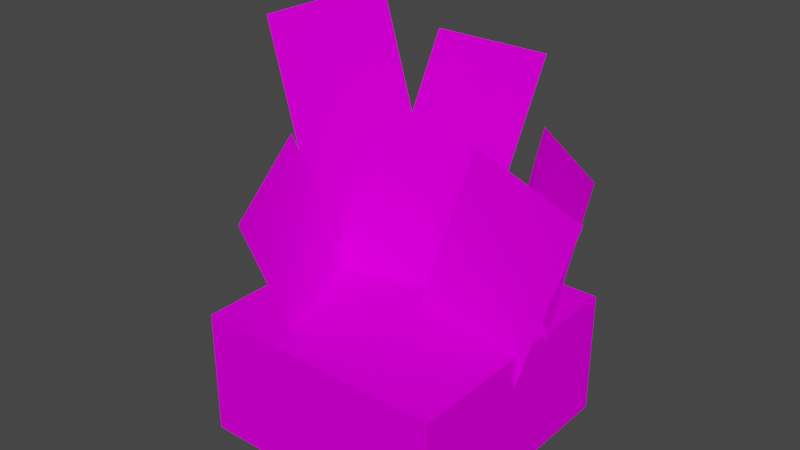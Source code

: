 # Source: weaponry_props.blend  (saved by Blender 3.6.13; exported with 4.5.12 LTS)
import bpy
from mathutils import Matrix  # noqa: F401  (used for matrix-valued properties, if any)

bpy.ops.wm.read_factory_settings(use_empty=True)
scene = bpy.context.scene
scene.name = 'Scene'

# ---- collections
col_collection = bpy.data.collections.new('Collection'); scene.collection.children.link(col_collection)

# ---- images (referenced by path relative to the original .blend; pixels are not part of the script)
import os
ASSET_DIR = os.environ.get("B2B_ASSET_DIR", "")  # directory of the original .blend (textures are referenced by path, not embedded)
HERE = os.path.dirname(os.path.abspath(__file__))  # packed textures are extracted next to this script under _unpacked/

def load_image(name, relpath, width, height, colorspace="sRGB"):
    """Load a texture the original file referenced (path relative to the .blend, or extracted next to this script)."""
    p = next((c for c in (os.path.join(HERE, relpath), os.path.join(ASSET_DIR, relpath)) if relpath and os.path.exists(c)), "")
    if p:
        img = bpy.data.images.load(p, check_existing=True)
        img.name = name
    else:  # same state as the original file: an image datablock whose file is absent (Cycles renders it pink)
        img = bpy.data.images.new(name, width, height)
        img.source = "FILE"
        img.filepath = "//" + (relpath or name)
    img.colorspace_settings.name = colorspace
    return img
img_weaponry_props_png = load_image('weaponry_props.png', 'weaponry_props.png', 1024, 1024, 'sRGB')

# ---- materials (node trees are filled in below, after node groups)
mat_material = bpy.data.materials.new('Material')
mat_material.use_transparent_shadow = False
mat_material.roughness = 0.5
mat_material.line_color = (0.0, 0.0, 0.0, 1.0)

# ---- material node trees
mat_material.use_nodes = True; mat_material.node_tree.nodes.clear()
_N = mat_material.node_tree.nodes; _L = mat_material.node_tree.links
n0 = _N.new('ShaderNodeOutputMaterial'); n0.name = 'Material Output'; n0.location = (300, 300)
n1 = _N.new('ShaderNodeBsdfPrincipled'); n1.name = 'Principled BSDF'; n1.location = (10, 300)
n1.distribution = 'GGX'
n1.subsurface_method = 'RANDOM_WALK_SKIN'
n1.inputs[2].default_value = 1.0
n1.inputs[3].default_value = 1.45
n1.inputs[13].default_value = 0.0
n1.inputs[27].default_value = (0.0, 0.0, 0.0, 1.0)
n1.inputs[28].default_value = 1.0
n2 = _N.new('ShaderNodeTexImage'); n2.name = 'Image Texture'; n2.location = (-280, 280)
n2.image = img_weaponry_props_png
n2.interpolation = 'Closest'
n3 = _N.new('ShaderNodeTexImage'); n3.name = 'Image Texture.001'; n3.location = (-280, -120)
n3.image = img_weaponry_props_png
n3.interpolation = 'Closest'
_L.new(n1.outputs[0], n0.inputs[0])
_L.new(n2.outputs[0], n1.inputs[0])
_L.new(n3.outputs[1], n1.inputs[4])
n0.is_active_output = True

# ---- world
world_world = bpy.data.worlds.new('World'); scene.world = world_world
world_world.use_nodes = True; world_world.node_tree.nodes.clear()
_N = world_world.node_tree.nodes; _L = world_world.node_tree.links
n0 = _N.new('ShaderNodeOutputWorld'); n0.name = 'World Output'; n0.location = (300, 300)
n1 = _N.new('ShaderNodeBackground'); n1.name = 'Background'; n1.location = (10, 300)
n1.inputs[0].default_value = (0.05088, 0.05088, 0.05088, 1.0)
_L.new(n1.outputs[0], n0.inputs[0])
n0.is_active_output = True
world_world.color = (0.05088, 0.05088, 0.05088)
world_world.use_sun_shadow = False
world_world.sun_shadow_jitter_overblur = 0.0

# ---- meshes
me_plane = bpy.data.meshes.new('Plane')
me_plane.from_pydata([(1.0, -1.0, 0.0), (1.0, 0.0, 0.0), (0.0, -1.0, 0.0), (0.0, 0.0, 0.0), (1.0, -1.0, 0.5), (1.0, 0.0, 0.5), (0.0, -1.0, 0.5), (0.0, 0.0, 0.5), (0.95, -0.95, 0.025), (0.95, -0.05, 0.025), (0.05, -0.95, 0.025), (0.05, -0.05, 0.025), (0.95, -0.95, 0.475), (0.95, -0.05, 0.475), (0.05, -0.95, 0.475), (0.05, -0.05, 0.475), (0.6185, -0.5556, -0.001023), (0.6185, 0.163, 1.316), (0.2604, -0.521, 0.03127), (-0.3205, -0.3438, 1.403), (0.7023, -0.3562, 0.1972), (0.1185, 0.163, 1.316), (0.1215, -0.179, 1.569), (0.1185, -0.5556, -0.001023), (0.9217, -0.5724, 0.06021), (1.164, -0.4315, 1.02), (0.683, -0.3525, 1.13), (0.4404, -0.4934, 0.1703), (0.9509, -0.4047, 0.09764), (1.082, -0.2355, 1.074), (0.6875, 0.0712, 1.074), (0.5561, -0.09799, 0.09764), (0.1486, -0.2752, 0.1579), (0.05203, -0.6048, 1.097), (0.2383, -1.048, 0.9606), (0.3348, -0.7187, 0.02141)], [], [(2, 3, 1, 0), (6, 4, 5, 7), (2, 0, 4, 6), (0, 1, 5, 4), (1, 3, 7, 5), (3, 2, 6, 7), (10, 8, 12, 14), (8, 9, 13, 12), (9, 11, 15, 13), (11, 10, 14, 15), (23, 16, 17, 21), (18, 20, 22, 19), (27, 24, 25, 26), (31, 28, 29, 30), (35, 32, 33, 34)])
_uv = me_plane.uv_layers.new(name='UVMap')
_uv.uv.foreach_set('vector', [0.0, 0.25, 0.0, 0.5, 0.25, 0.5, 0.25, 0.25, 0.0, 0.75, 0.25, 0.75, 0.25, 1.0, 0.0, 1.0, 0.0, 0.5, 0.25, 0.5, 0.25, 0.625, 0.0, 0.625, 0.0, 0.5, 0.25, 0.5, 0.25, 0.625, 0.0, 0.625, 0.0, 0.5, 0.25, 0.5, 0.25, 0.625, 0.0, 0.625, 0.0, 0.5, 0.25, 0.5, 0.25, 0.625, 0.0, 0.625, 0.0, 0.625, 0.25, 0.625, 0.25, 0.75, 0.0, 0.75, 0.0, 0.625, 0.25, 0.625, 0.25, 0.75, 0.0, 0.75, 0.0, 0.625, 0.25, 0.625, 0.25, 0.75, 0.0, 0.75, 0.0, 0.625, 0.25, 0.625, 0.25, 0.75, 0.0, 0.75, 0.375, 0.625, 0.5, 0.625, 0.5, 1.0, 0.375, 1.0, 0.25, 0.625, 0.375, 0.625, 0.375, 1.0, 0.25, 1.0, 0.5, 0.5, 0.5, 0.625, 0.25, 0.625, 0.25, 0.5, 0.5, 0.75, 0.625, 0.75, 0.625, 1.0, 0.5, 1.0, 0.625, 0.75, 0.75, 0.75, 0.75, 1.0, 0.625, 1.0])
me_plane.materials.append(mat_material)
me_plane.update()

# ---- objects
ob_plane = bpy.data.objects.new('Plane', me_plane)

# ---- transforms, parenting, visibility, modifiers, constraints
ob_plane.location = (0.0, 0.0, 0.0)

# ---- collection membership
col_collection.objects.link(ob_plane)

# ---- scene / render settings (as saved in the file)
scene.frame_start = 1; scene.frame_end = 250; scene.frame_set(1)
scene.render.engine = 'BLENDER_EEVEE_NEXT'
scene.cycles.sampling_pattern = 'TABULATED_SOBOL'
scene.view_settings.view_transform = 'Filmic'
bpy.context.view_layer.update()

# ---- added for rendering (the .blend has no active camera and no usable light): camera, sun
cam_auto = bpy.data.cameras.new('AutoCamera')
cam_auto.lens = 50.0
cam_auto.sensor_width = 36.0
cam_auto.clip_end = 1000.0
ob_auto_camera = bpy.data.objects.new('AutoCamera', cam_auto)
scene.collection.objects.link(ob_auto_camera)
ob_auto_camera.location = (2.71378, -3.19289, 2.61734)
ob_auto_camera.rotation_euler = (1.09748, -7.21219e-08, 0.694738)
scene.camera = ob_auto_camera
light_auto_sun = bpy.data.lights.new('AutoSun', 'SUN')
light_auto_sun.energy = 3.0
light_auto_sun.angle = 0.0523599
ob_auto_sun = bpy.data.objects.new('AutoSun', light_auto_sun)
scene.collection.objects.link(ob_auto_sun)
ob_auto_sun.rotation_euler = (0.872665, 0.174533, 0.523599)
bpy.context.view_layer.update()
